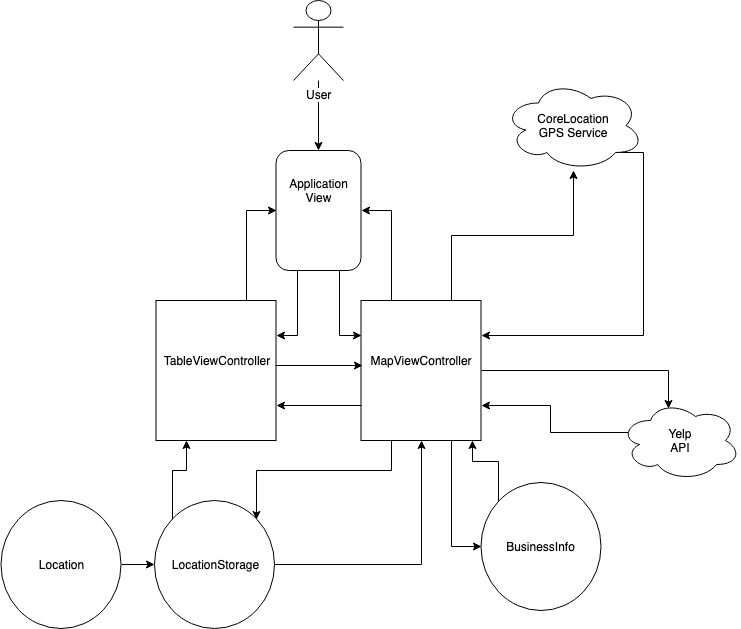

The diagram above was exported from draw.io. Its source (the exported page's mxGraphModel, read from the mxfile embedded in the PNG):
<mxGraphModel dx="1172" dy="732" grid="0" gridSize="10" guides="1" tooltips="1" connect="1" arrows="1" fold="1" page="1" pageScale="1" pageWidth="850" pageHeight="1100" math="0" shadow="0">
  <root>
    <mxCell id="0" />
    <mxCell id="1" parent="0" />
    <mxCell id="iTtnqENemj0Uarv_ovte-8" style="edgeStyle=orthogonalEdgeStyle;rounded=0;orthogonalLoop=1;jettySize=auto;html=1;" parent="1" source="iTtnqENemj0Uarv_ovte-1" target="iTtnqENemj0Uarv_ovte-5" edge="1">
      <mxGeometry relative="1" as="geometry" />
    </mxCell>
    <mxCell id="iTtnqENemj0Uarv_ovte-1" value="User" style="shape=umlActor;verticalLabelPosition=bottom;labelBackgroundColor=#ffffff;verticalAlign=top;html=1;outlineConnect=0;" parent="1" vertex="1">
      <mxGeometry x="312" y="50" width="50" height="80" as="geometry" />
    </mxCell>
    <mxCell id="iTtnqENemj0Uarv_ovte-7" value="" style="group" parent="1" vertex="1" connectable="0">
      <mxGeometry x="294.5" y="200" width="85" height="120" as="geometry" />
    </mxCell>
    <mxCell id="iTtnqENemj0Uarv_ovte-5" value="" style="rounded=1;whiteSpace=wrap;html=1;" parent="iTtnqENemj0Uarv_ovte-7" vertex="1">
      <mxGeometry width="85" height="120" as="geometry" />
    </mxCell>
    <mxCell id="iTtnqENemj0Uarv_ovte-6" value="Application&lt;br&gt;View" style="text;html=1;strokeColor=none;fillColor=none;align=center;verticalAlign=middle;whiteSpace=wrap;rounded=0;" parent="iTtnqENemj0Uarv_ovte-7" vertex="1">
      <mxGeometry x="5" y="30" width="75" height="20" as="geometry" />
    </mxCell>
    <mxCell id="iTtnqENemj0Uarv_ovte-11" style="edgeStyle=orthogonalEdgeStyle;rounded=0;orthogonalLoop=1;jettySize=auto;html=1;exitX=0.75;exitY=1;exitDx=0;exitDy=0;entryX=0;entryY=0.25;entryDx=0;entryDy=0;" parent="1" source="iTtnqENemj0Uarv_ovte-5" target="iTtnqENemj0Uarv_ovte-9" edge="1">
      <mxGeometry relative="1" as="geometry" />
    </mxCell>
    <mxCell id="iTtnqENemj0Uarv_ovte-12" value="" style="group" parent="1" vertex="1" connectable="0">
      <mxGeometry x="379.5" y="350" width="120" height="140" as="geometry" />
    </mxCell>
    <mxCell id="iTtnqENemj0Uarv_ovte-9" value="" style="rounded=0;whiteSpace=wrap;html=1;" parent="iTtnqENemj0Uarv_ovte-12" vertex="1">
      <mxGeometry width="120" height="140" as="geometry" />
    </mxCell>
    <mxCell id="iTtnqENemj0Uarv_ovte-10" value="MapViewController" style="text;html=1;strokeColor=none;fillColor=none;align=center;verticalAlign=middle;whiteSpace=wrap;rounded=0;" parent="iTtnqENemj0Uarv_ovte-12" vertex="1">
      <mxGeometry x="1" y="50" width="118" height="20" as="geometry" />
    </mxCell>
    <mxCell id="iTtnqENemj0Uarv_ovte-16" style="edgeStyle=orthogonalEdgeStyle;rounded=0;orthogonalLoop=1;jettySize=auto;html=1;exitX=0.8;exitY=0.8;exitDx=0;exitDy=0;exitPerimeter=0;entryX=1;entryY=0.25;entryDx=0;entryDy=0;" parent="1" source="iTtnqENemj0Uarv_ovte-13" target="iTtnqENemj0Uarv_ovte-9" edge="1">
      <mxGeometry relative="1" as="geometry">
        <mxPoint x="532" y="420" as="targetPoint" />
        <Array as="points">
          <mxPoint x="662" y="202" />
          <mxPoint x="662" y="385" />
        </Array>
      </mxGeometry>
    </mxCell>
    <mxCell id="iTtnqENemj0Uarv_ovte-13" value="" style="ellipse;shape=cloud;whiteSpace=wrap;html=1;" parent="1" vertex="1">
      <mxGeometry x="522" y="130" width="140" height="90" as="geometry" />
    </mxCell>
    <mxCell id="iTtnqENemj0Uarv_ovte-14" value="CoreLocation&lt;br&gt;GPS Service" style="text;html=1;strokeColor=none;fillColor=none;align=center;verticalAlign=middle;whiteSpace=wrap;rounded=0;" parent="1" vertex="1">
      <mxGeometry x="557" y="165" width="70" height="20" as="geometry" />
    </mxCell>
    <mxCell id="iTtnqENemj0Uarv_ovte-15" style="edgeStyle=orthogonalEdgeStyle;rounded=0;orthogonalLoop=1;jettySize=auto;html=1;exitX=0.75;exitY=0;exitDx=0;exitDy=0;" parent="1" source="iTtnqENemj0Uarv_ovte-9" target="iTtnqENemj0Uarv_ovte-13" edge="1">
      <mxGeometry relative="1" as="geometry" />
    </mxCell>
    <mxCell id="iTtnqENemj0Uarv_ovte-17" value="" style="group" parent="1" vertex="1" connectable="0">
      <mxGeometry x="174.5" y="350" width="120" height="140" as="geometry" />
    </mxCell>
    <mxCell id="iTtnqENemj0Uarv_ovte-20" value="" style="group" parent="iTtnqENemj0Uarv_ovte-17" vertex="1" connectable="0">
      <mxGeometry width="120" height="140" as="geometry" />
    </mxCell>
    <mxCell id="iTtnqENemj0Uarv_ovte-18" value="" style="rounded=0;whiteSpace=wrap;html=1;" parent="iTtnqENemj0Uarv_ovte-20" vertex="1">
      <mxGeometry width="120" height="140" as="geometry" />
    </mxCell>
    <mxCell id="iTtnqENemj0Uarv_ovte-19" value="TableViewController" style="text;html=1;strokeColor=none;fillColor=none;align=center;verticalAlign=middle;whiteSpace=wrap;rounded=0;" parent="iTtnqENemj0Uarv_ovte-20" vertex="1">
      <mxGeometry x="1" y="50" width="118" height="20" as="geometry" />
    </mxCell>
    <mxCell id="iTtnqENemj0Uarv_ovte-21" style="edgeStyle=orthogonalEdgeStyle;rounded=0;orthogonalLoop=1;jettySize=auto;html=1;exitX=0.25;exitY=1;exitDx=0;exitDy=0;entryX=1;entryY=0.25;entryDx=0;entryDy=0;" parent="1" source="iTtnqENemj0Uarv_ovte-5" target="iTtnqENemj0Uarv_ovte-18" edge="1">
      <mxGeometry relative="1" as="geometry" />
    </mxCell>
    <mxCell id="iTtnqENemj0Uarv_ovte-22" style="edgeStyle=orthogonalEdgeStyle;rounded=0;orthogonalLoop=1;jettySize=auto;html=1;exitX=1;exitY=0.75;exitDx=0;exitDy=0;entryX=0;entryY=0.75;entryDx=0;entryDy=0;" parent="1" source="iTtnqENemj0Uarv_ovte-19" target="iTtnqENemj0Uarv_ovte-10" edge="1">
      <mxGeometry relative="1" as="geometry" />
    </mxCell>
    <mxCell id="iTtnqENemj0Uarv_ovte-23" style="edgeStyle=orthogonalEdgeStyle;rounded=0;orthogonalLoop=1;jettySize=auto;html=1;exitX=0;exitY=0.75;exitDx=0;exitDy=0;entryX=1;entryY=0.75;entryDx=0;entryDy=0;" parent="1" source="iTtnqENemj0Uarv_ovte-9" target="iTtnqENemj0Uarv_ovte-18" edge="1">
      <mxGeometry relative="1" as="geometry" />
    </mxCell>
    <mxCell id="iTtnqENemj0Uarv_ovte-32" value="" style="group" parent="1" vertex="1" connectable="0">
      <mxGeometry x="173" y="550" width="120" height="128" as="geometry" />
    </mxCell>
    <mxCell id="iTtnqENemj0Uarv_ovte-50" value="" style="group" parent="iTtnqENemj0Uarv_ovte-32" vertex="1" connectable="0">
      <mxGeometry width="120" height="128" as="geometry" />
    </mxCell>
    <mxCell id="iTtnqENemj0Uarv_ovte-28" value="" style="group" parent="iTtnqENemj0Uarv_ovte-50" vertex="1" connectable="0">
      <mxGeometry width="120" height="128" as="geometry" />
    </mxCell>
    <mxCell id="iTtnqENemj0Uarv_ovte-24" value="" style="ellipse;whiteSpace=wrap;html=1;" parent="iTtnqENemj0Uarv_ovte-28" vertex="1">
      <mxGeometry width="120" height="128" as="geometry" />
    </mxCell>
    <mxCell id="iTtnqENemj0Uarv_ovte-25" value="LocationStorage" style="text;html=1;strokeColor=none;fillColor=none;align=center;verticalAlign=middle;whiteSpace=wrap;rounded=0;" parent="iTtnqENemj0Uarv_ovte-28" vertex="1">
      <mxGeometry x="12.5" y="54" width="95" height="20" as="geometry" />
    </mxCell>
    <mxCell id="iTtnqENemj0Uarv_ovte-40" style="edgeStyle=orthogonalEdgeStyle;rounded=0;orthogonalLoop=1;jettySize=auto;html=1;exitX=0.25;exitY=1;exitDx=0;exitDy=0;entryX=1;entryY=0;entryDx=0;entryDy=0;" parent="1" source="iTtnqENemj0Uarv_ovte-9" target="iTtnqENemj0Uarv_ovte-24" edge="1">
      <mxGeometry relative="1" as="geometry" />
    </mxCell>
    <mxCell id="iTtnqENemj0Uarv_ovte-41" style="edgeStyle=orthogonalEdgeStyle;rounded=0;orthogonalLoop=1;jettySize=auto;html=1;exitX=0;exitY=0;exitDx=0;exitDy=0;entryX=0.25;entryY=1;entryDx=0;entryDy=0;" parent="1" source="iTtnqENemj0Uarv_ovte-24" target="iTtnqENemj0Uarv_ovte-18" edge="1">
      <mxGeometry relative="1" as="geometry" />
    </mxCell>
    <mxCell id="iTtnqENemj0Uarv_ovte-42" style="edgeStyle=orthogonalEdgeStyle;rounded=0;orthogonalLoop=1;jettySize=auto;html=1;exitX=1;exitY=0.5;exitDx=0;exitDy=0;entryX=0.5;entryY=1;entryDx=0;entryDy=0;" parent="1" source="iTtnqENemj0Uarv_ovte-24" target="iTtnqENemj0Uarv_ovte-9" edge="1">
      <mxGeometry relative="1" as="geometry" />
    </mxCell>
    <mxCell id="iTtnqENemj0Uarv_ovte-46" style="edgeStyle=orthogonalEdgeStyle;rounded=0;orthogonalLoop=1;jettySize=auto;html=1;exitX=0.25;exitY=0;exitDx=0;exitDy=0;entryX=1;entryY=0.5;entryDx=0;entryDy=0;" parent="1" source="iTtnqENemj0Uarv_ovte-9" target="iTtnqENemj0Uarv_ovte-5" edge="1">
      <mxGeometry relative="1" as="geometry" />
    </mxCell>
    <mxCell id="iTtnqENemj0Uarv_ovte-47" style="edgeStyle=orthogonalEdgeStyle;rounded=0;orthogonalLoop=1;jettySize=auto;html=1;exitX=0.75;exitY=0;exitDx=0;exitDy=0;entryX=0;entryY=0.5;entryDx=0;entryDy=0;" parent="1" source="iTtnqENemj0Uarv_ovte-18" target="iTtnqENemj0Uarv_ovte-5" edge="1">
      <mxGeometry relative="1" as="geometry" />
    </mxCell>
    <mxCell id="iTtnqENemj0Uarv_ovte-48" value="" style="group" parent="1" vertex="1" connectable="0">
      <mxGeometry x="499.5" y="532" width="120" height="128" as="geometry" />
    </mxCell>
    <mxCell id="iTtnqENemj0Uarv_ovte-44" value="" style="ellipse;whiteSpace=wrap;html=1;" parent="iTtnqENemj0Uarv_ovte-48" vertex="1">
      <mxGeometry width="120" height="128" as="geometry" />
    </mxCell>
    <mxCell id="iTtnqENemj0Uarv_ovte-45" value="BusinessInfo" style="text;html=1;strokeColor=none;fillColor=none;align=center;verticalAlign=middle;whiteSpace=wrap;rounded=0;" parent="iTtnqENemj0Uarv_ovte-48" vertex="1">
      <mxGeometry x="12.5" y="54" width="95" height="20" as="geometry" />
    </mxCell>
    <mxCell id="iTtnqENemj0Uarv_ovte-49" value="" style="group" parent="1" vertex="1" connectable="0">
      <mxGeometry x="19.5" y="550" width="120" height="128" as="geometry" />
    </mxCell>
    <mxCell id="iTtnqENemj0Uarv_ovte-36" value="" style="group" parent="iTtnqENemj0Uarv_ovte-49" vertex="1" connectable="0">
      <mxGeometry width="120" height="128" as="geometry" />
    </mxCell>
    <mxCell id="iTtnqENemj0Uarv_ovte-29" value="" style="group" parent="iTtnqENemj0Uarv_ovte-36" vertex="1" connectable="0">
      <mxGeometry width="120" height="128" as="geometry" />
    </mxCell>
    <mxCell id="iTtnqENemj0Uarv_ovte-30" value="" style="ellipse;whiteSpace=wrap;html=1;" parent="iTtnqENemj0Uarv_ovte-29" vertex="1">
      <mxGeometry width="120" height="128" as="geometry" />
    </mxCell>
    <mxCell id="iTtnqENemj0Uarv_ovte-31" value="Location" style="text;html=1;strokeColor=none;fillColor=none;align=center;verticalAlign=middle;whiteSpace=wrap;rounded=0;" parent="iTtnqENemj0Uarv_ovte-29" vertex="1">
      <mxGeometry x="12.5" y="54" width="95" height="20" as="geometry" />
    </mxCell>
    <mxCell id="iTtnqENemj0Uarv_ovte-55" style="edgeStyle=orthogonalEdgeStyle;rounded=0;orthogonalLoop=1;jettySize=auto;html=1;exitX=0.07;exitY=0.4;exitDx=0;exitDy=0;exitPerimeter=0;entryX=1;entryY=0.75;entryDx=0;entryDy=0;" parent="1" source="iTtnqENemj0Uarv_ovte-51" target="iTtnqENemj0Uarv_ovte-9" edge="1">
      <mxGeometry relative="1" as="geometry" />
    </mxCell>
    <mxCell id="iTtnqENemj0Uarv_ovte-51" value="" style="ellipse;shape=cloud;whiteSpace=wrap;html=1;" parent="1" vertex="1">
      <mxGeometry x="639" y="450" width="120" height="80" as="geometry" />
    </mxCell>
    <mxCell id="iTtnqENemj0Uarv_ovte-52" style="edgeStyle=orthogonalEdgeStyle;rounded=0;orthogonalLoop=1;jettySize=auto;html=1;exitX=1;exitY=0.5;exitDx=0;exitDy=0;entryX=0;entryY=0.5;entryDx=0;entryDy=0;" parent="1" source="iTtnqENemj0Uarv_ovte-30" target="iTtnqENemj0Uarv_ovte-24" edge="1">
      <mxGeometry relative="1" as="geometry" />
    </mxCell>
    <mxCell id="iTtnqENemj0Uarv_ovte-53" value="Yelp API" style="text;html=1;strokeColor=none;fillColor=none;align=center;verticalAlign=middle;whiteSpace=wrap;rounded=0;" parent="1" vertex="1">
      <mxGeometry x="679" y="480" width="40" height="20" as="geometry" />
    </mxCell>
    <mxCell id="iTtnqENemj0Uarv_ovte-54" style="edgeStyle=orthogonalEdgeStyle;rounded=0;orthogonalLoop=1;jettySize=auto;html=1;exitX=1;exitY=0.5;exitDx=0;exitDy=0;entryX=0.4;entryY=0.1;entryDx=0;entryDy=0;entryPerimeter=0;" parent="1" source="iTtnqENemj0Uarv_ovte-9" target="iTtnqENemj0Uarv_ovte-51" edge="1">
      <mxGeometry relative="1" as="geometry">
        <Array as="points">
          <mxPoint x="687" y="420" />
        </Array>
      </mxGeometry>
    </mxCell>
    <mxCell id="iTtnqENemj0Uarv_ovte-56" style="edgeStyle=orthogonalEdgeStyle;rounded=0;orthogonalLoop=1;jettySize=auto;html=1;exitX=0.75;exitY=1;exitDx=0;exitDy=0;entryX=0;entryY=0.5;entryDx=0;entryDy=0;" parent="1" source="iTtnqENemj0Uarv_ovte-9" target="iTtnqENemj0Uarv_ovte-44" edge="1">
      <mxGeometry relative="1" as="geometry" />
    </mxCell>
    <mxCell id="iTtnqENemj0Uarv_ovte-57" style="edgeStyle=orthogonalEdgeStyle;rounded=0;orthogonalLoop=1;jettySize=auto;html=1;exitX=0;exitY=0;exitDx=0;exitDy=0;entryX=0.929;entryY=1;entryDx=0;entryDy=0;entryPerimeter=0;" parent="1" source="iTtnqENemj0Uarv_ovte-44" target="iTtnqENemj0Uarv_ovte-9" edge="1">
      <mxGeometry relative="1" as="geometry" />
    </mxCell>
  </root>
</mxGraphModel>